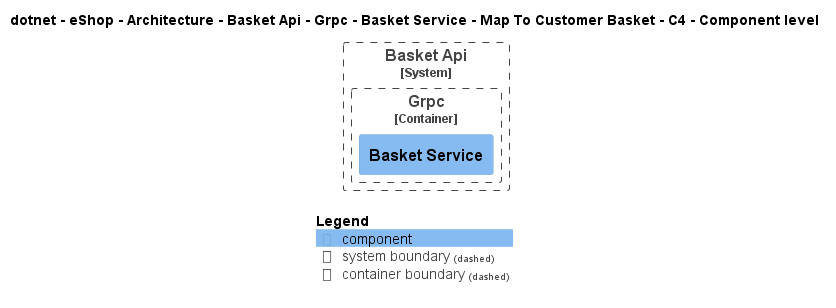

The diagram above was rendered by PlantUML. Its source (embedded in the PNG):
@startuml
!pragma layout smetana
!include ..\..\..\..\..\..\..\..\..\..\..\.c4s\C4_Component.puml

AddElementTag("c4interflow:lifecycle:new", $bgColor=green, $fontColor=#ffffff, $borderColor=green, $shadowing="False")
AddElementTag("c4interflow:lifecycle:changed", $bgColor=orange, $fontColor=#ffffff, $borderColor=orange, $shadowing="False")
AddElementTag("c4interflow:lifecycle:removed", $bgColor=red, $fontColor=#ffffff, $borderColor=red, $shadowing="False")

AddRelTag("c4interflow:lifecycle:new", $textColor=green, $lineColor=green)
AddRelTag("c4interflow:lifecycle:changed", $textColor=orange, $lineColor=orange)
AddRelTag("c4interflow:lifecycle:removed", $textColor=red, $lineColor=red)

SHOW_PERSON_PORTRAIT()
LAYOUT_TOP_DOWN()

skinparam linetype polyline

title dotnet - eShop - Architecture - Basket Api - Grpc - Basket Service - Map To Customer Basket - C4 - Component level


System_Boundary(dotnet.eShop.Architecture.SoftwareSystems.BasketApi, "Basket Api") {
    
Container_Boundary(dotnet.eShop.Architecture.SoftwareSystems.BasketApi.Containers.Grpc, "Grpc") {
    Component(dotnet.eShop.Architecture.SoftwareSystems.BasketApi.Containers.Grpc.Components.BasketService, "Basket Service", "", "")
}
}



SHOW_LEGEND()
@enduml